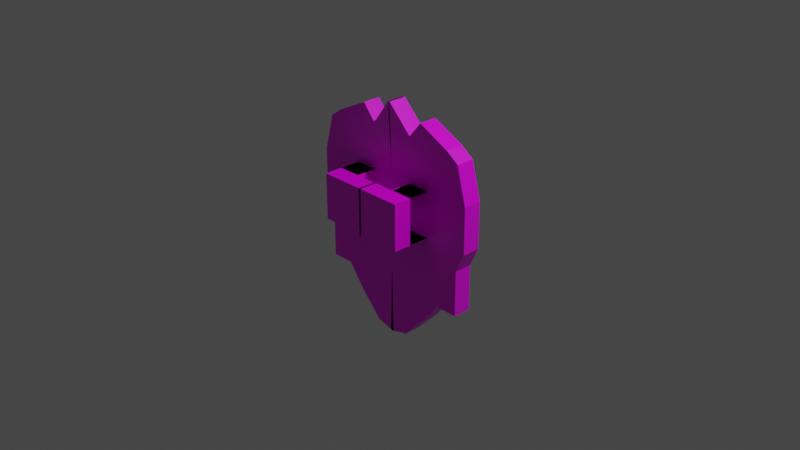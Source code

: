 # Source: Shield.blend  (saved by Blender 3.0.42; exported with 4.5.12 LTS)
import bpy
from mathutils import Matrix  # noqa: F401  (used for matrix-valued properties, if any)

bpy.ops.wm.read_factory_settings(use_empty=True)
scene = bpy.context.scene
scene.name = 'Scene'

# ---- collections
col_collection = bpy.data.collections.new('Collection'); scene.collection.children.link(col_collection)

# ---- images (referenced by path relative to the original .blend; pixels are not part of the script)
import os
ASSET_DIR = os.environ.get("B2B_ASSET_DIR", "")  # directory of the original .blend (textures are referenced by path, not embedded)
HERE = os.path.dirname(os.path.abspath(__file__))  # packed textures are extracted next to this script under _unpacked/

def load_image(name, relpath, width, height, colorspace="sRGB"):
    """Load a texture the original file referenced (path relative to the .blend, or extracted next to this script)."""
    p = next((c for c in (os.path.join(HERE, relpath), os.path.join(ASSET_DIR, relpath)) if relpath and os.path.exists(c)), "")
    if p:
        img = bpy.data.images.load(p, check_existing=True)
        img.name = name
    else:  # same state as the original file: an image datablock whose file is absent (Cycles renders it pink)
        img = bpy.data.images.new(name, width, height)
        img.source = "FILE"
        img.filepath = "//" + (relpath or name)
    img.colorspace_settings.name = colorspace
    return img
img_color_atlas_new2_png = load_image('color-atlas-new2.png', 'color-atlas-new2.png', 1024, 1024, 'sRGB')

# ---- materials (node trees are filled in below, after node groups)
mat_material = bpy.data.materials.new('Material')
mat_material.alpha_threshold = 0.0
mat_material.use_transparent_shadow = False
mat_material.line_color = (0.0, 0.0, 0.0, 1.0)

# ---- material node trees
mat_material.use_nodes = True; mat_material.node_tree.nodes.clear()
_N = mat_material.node_tree.nodes; _L = mat_material.node_tree.links
n0 = _N.new('ShaderNodeOutputMaterial'); n0.name = 'Material Output'; n0.location = (300, 300)
n1 = _N.new('ShaderNodeBsdfPrincipled'); n1.name = 'Principled BSDF'; n1.location = (10, 300)
n1.distribution = 'GGX'
n1.subsurface_method = 'RANDOM_WALK_SKIN'
n1.inputs[2].default_value = 0.4
n1.inputs[3].default_value = 1.45
n1.inputs[27].default_value = (0.0, 0.0, 0.0, 1.0)
n1.inputs[28].default_value = 1.0
n2 = _N.new('ShaderNodeTexImage'); n2.name = 'Image Texture'; n2.location = (-280, 280)
n2.image = img_color_atlas_new2_png
_L.new(n1.outputs[0], n0.inputs[0])
_L.new(n2.outputs[0], n1.inputs[0])
n0.is_active_output = True

# ---- world
world_world = bpy.data.worlds.new('World'); scene.world = world_world
world_world.use_nodes = True; world_world.node_tree.nodes.clear()
_N = world_world.node_tree.nodes; _L = world_world.node_tree.links
n0 = _N.new('ShaderNodeOutputWorld'); n0.name = 'World Output'; n0.location = (300, 300)
n1 = _N.new('ShaderNodeBackground'); n1.name = 'Background'; n1.location = (10, 300)
n1.inputs[0].default_value = (0.05088, 0.05088, 0.05088, 1.0)
_L.new(n1.outputs[0], n0.inputs[0])
n0.is_active_output = True
world_world.color = (0.05088, 0.05088, 0.05088)
world_world.use_sun_shadow = False
world_world.sun_shadow_jitter_overblur = 0.0

# ---- cameras
cam_camera = bpy.data.cameras.new('Camera')
cam_camera.clip_end = 100.0
cam_camera.ortho_scale = 7.314

# ---- lights
light_light = bpy.data.lights.new('Light', 'POINT')
light_light.transmission_factor = 0.0
light_light.energy = 1000.0
light_light.shadow_soft_size = 0.1
light_light.shadow_maximum_resolution = 0.006
light_light.use_absolute_resolution = True

# ---- meshes
me_cube = bpy.data.meshes.new('Cube')
me_cube.from_pydata([(-1.0, 1.0, 0.0), (-1.0, -1.0, 0.0), (-0.4754, 1.0, -0.9459), (-0.9016, 3.835e-08, -0.7146), (-0.8917, 1.0, 0.9016), (-0.9016, 1.0, -0.7146), (-0.8917, -1.0, 0.9016), (-0.9016, -1.0, -0.7146), (0.01969, 1.0, -1.285), (-0.01205, -1.359, 1.293), (0.01969, -1.0, -1.285), (-0.01205, 0.6411, 1.293), (-0.3966, -1.0, 1.172), (-0.8917, -1.322e-08, 0.9016), (-0.4754, -1.0, -0.9459), (-0.3966, 1.0, 1.172), (0.0, 1.0, 0.0), (0.01969, -3.835e-08, -1.285), (0.0, -1.0, 0.0), (-0.01205, -0.3589, 1.293), (-0.4754, 7.274e-09, -0.9459), (-0.5, 1.0, 0.0), (-1.0, 0.0, 0.0), (-0.5, -1.0, 0.0), (-0.3966, 2.314e-08, 1.172), (-0.9016, -0.5, -0.7146), (-0.6516, 1.0, -0.7146), (-0.75, 1.0, 1.0), (-1.0, -1.0, 0.5), (-0.9016, -1.0, -0.2146), (-0.9016, 1.0, -0.2146), (-0.75, -1.0, 1.0), (-0.6516, -1.0, -0.7146), (-0.9016, 0.5, -0.7146), (-0.8917, 0.5, 0.9016), (-0.8917, -0.5, 0.9016), (-0.25, -1.0, 1.0), (-1.0, 1.0, 0.5), (-0.2057, 1.0, -1.231), (-0.2057, -1.0, -1.231), (-0.25, 1.0, 1.0), (0.0, 1.0, -0.5), (0.01969, -0.5, -1.285), (0.0, -1.0, -0.5), (-0.01205, -0.8589, 1.293), (0.0, 1.0, 0.5), (0.01969, 0.5, -1.285), (0.0, -1.0, 0.5), (-0.01205, 0.1411, 1.293), (-0.4754, -0.5, -0.9459), (-0.4754, 0.5, -0.9459), (-0.6516, 3.835e-08, -0.7146), (-0.2057, -3.108e-08, -1.231), (-0.25, 1.0, 0.0), (-0.75, 1.0, 0.0), (-0.5, 1.0, -0.5), (-0.5, 1.0, 0.5), (-1.0, 0.5, 0.0), (-1.0, -0.5, 0.0), (-0.9016, 3.835e-08, -0.2146), (-1.0, 0.0, 0.5), (-0.75, -1.0, 0.0), (-0.25, -1.0, 0.0), (-0.5, -1.0, -0.5), (-0.5, -1.0, 0.5), (-0.3966, -0.5, 1.172), (-0.3966, 0.5, 1.172), (-0.25, 0.0, 1.0), (-0.75, 0.0, 1.0), (-0.75, 0.5, 1.0), (-0.25, 0.5, 1.0), (-0.25, -0.5, 1.0), (-0.25, -1.0, 0.5), (-0.25, -1.0, -0.5), (-0.75, -1.0, -0.5), (-1.0, -0.5, 0.5), (-0.9016, -0.5, -0.2146), (-0.9016, 0.5, -0.2146), (-0.75, 1.0, 0.5), (-0.2057, 0.5, -1.231), (-0.6516, -0.5, -0.7146), (-0.2057, -0.5, -1.231), (-0.25, 1.0, 0.5), (-0.75, 1.0, -0.5), (-0.25, 1.0, -0.5), (-0.6516, 0.5, -0.7146), (-1.0, 0.5, 0.5), (-0.75, -1.0, 0.5), (-0.75, -0.5, 1.0), (-0.25, 1.0, 0.0), (-0.25, -1.0, 0.0), (-0.5, 1.0, 0.0), (-0.5, -1.0, 0.0), (-0.25, 1.0, 0.0), (-0.25, -1.0, 0.0), (-0.25, -3.269, 0.0), (-0.5, -3.269, 0.0), (-0.5, -3.269, 0.5), (-0.25, -3.269, 0.5), (-0.25, -5.242, 0.0), (-0.5, -5.242, 0.0), (-0.5, -5.242, 0.5), (-0.25, -5.242, 0.5), (-0.2377, -1.0, 0.5), (-0.2377, -1.0, 0.0), (-0.2377, -3.269, 0.5), (-0.2377, -3.269, 0.0), (0.01235, -3.269, 0.5), (0.01235, -3.269, 0.0), (0.01235, -5.242, 0.5), (0.01235, -5.242, 0.0)], [(53, 89), (62, 90), (21, 91), (23, 92), (89, 93), (90, 94)], [(88, 35, 6, 31), (87, 31, 6, 28), (86, 34, 4, 37), (85, 50, 20, 51), (84, 53, 16, 41), (83, 54, 21, 55), (82, 40, 11, 45), (81, 42, 10, 39), (80, 49, 14, 32), (79, 46, 17, 52), (78, 27, 15, 56), (77, 57, 0, 30), (76, 58, 22, 59), (75, 35, 13, 60), (74, 61, 1, 29), (73, 62, 23, 63), (72, 36, 12, 64), (71, 65, 12, 36), (70, 66, 24, 67), (69, 34, 13, 68), (66, 69, 68, 24), (15, 27, 69, 66), (27, 4, 34, 69), (48, 70, 67, 19), (11, 40, 70, 48), (40, 15, 66, 70), (44, 71, 36, 9), (19, 67, 71, 44), (67, 24, 65, 71), (72, 64, 97, 98), (18, 47, 72, 62), (47, 9, 36, 72), (39, 73, 63, 14), (10, 43, 73, 39), (43, 18, 62, 73), (32, 74, 29, 7), (14, 63, 74, 32), (63, 23, 61, 74), (58, 75, 60, 22), (1, 28, 75, 58), (28, 6, 35, 75), (25, 76, 59, 3), (7, 29, 76, 25), (29, 1, 58, 76), (33, 77, 30, 5), (3, 59, 77, 33), (59, 22, 57, 77), (54, 78, 56, 21), (0, 37, 78, 54), (37, 4, 27, 78), (50, 79, 52, 20), (2, 38, 79, 50), (38, 8, 46, 79), (25, 80, 32, 7), (3, 51, 80, 25), (51, 20, 49, 80), (49, 81, 39, 14), (20, 52, 81, 49), (52, 17, 42, 81), (53, 82, 45, 16), (21, 56, 82, 53), (56, 15, 40, 82), (26, 83, 55, 2), (5, 30, 83, 26), (30, 0, 54, 83), (38, 84, 41, 8), (2, 55, 84, 38), (55, 21, 53, 84), (33, 85, 51, 3), (5, 26, 85, 33), (26, 2, 50, 85), (57, 86, 37, 0), (22, 60, 86, 57), (60, 13, 34, 86), (61, 87, 28, 1), (23, 64, 87, 61), (64, 12, 31, 87), (65, 88, 31, 12), (24, 68, 88, 65), (68, 13, 35, 88), (99, 95, 108, 110), (97, 64, 103, 105), (23, 62, 95, 96), (62, 72, 98, 95), (99, 102, 101, 100), (97, 96, 100, 101), (98, 97, 101, 102), (96, 95, 99, 100), (108, 107, 109, 110), (103, 104, 106, 105), (102, 99, 110, 109), (95, 98, 107, 108), (98, 102, 109, 107), (96, 97, 105, 106), (64, 23, 104, 103), (23, 96, 106, 104)])
_uv = me_cube.uv_layers.new(name='UVMap')
_uv.uv.foreach_set('vector', [0.08726, 0.07185, 0.08911, 0.07185, 0.08911, 0.07556, 0.08726, 0.07556, 0.0706, 0.08851, 0.0743, 0.08851, 0.0743, 0.09036, 0.0706, 0.09036, 0.0706, 0.04224, 0.0743, 0.04224, 0.0743, 0.04595, 0.0706, 0.04595, 0.04655, 0.06445, 0.0484, 0.06445, 0.0484, 0.06815, 0.04655, 0.06815, 0.0632, 0.0515, 0.0669, 0.0515, 0.0669, 0.05335, 0.0632, 0.05335, 0.0632, 0.0478, 0.0669, 0.0478, 0.0669, 0.04965, 0.0632, 0.04965, 0.0706, 0.0515, 0.0743, 0.0515, 0.0743, 0.05335, 0.0706, 0.05335, 0.05025, 0.07185, 0.0521, 0.07185, 0.0521, 0.07556, 0.05025, 0.07556, 0.04655, 0.07185, 0.0484, 0.07185, 0.0484, 0.07556, 0.04655, 0.07556, 0.05025, 0.06445, 0.0521, 0.06445, 0.0521, 0.06815, 0.05025, 0.06815, 0.0706, 0.0478, 0.0743, 0.0478, 0.0743, 0.04965, 0.0706, 0.04965, 0.0632, 0.04224, 0.0669, 0.04224, 0.0669, 0.04595, 0.0632, 0.04595, 0.0632, 0.03484, 0.0669, 0.03484, 0.0669, 0.03854, 0.0632, 0.03854, 0.0706, 0.03484, 0.0743, 0.03484, 0.0743, 0.03854, 0.0706, 0.03854, 0.0632, 0.08851, 0.0669, 0.08851, 0.0669, 0.09036, 0.0632, 0.09036, 0.0632, 0.08481, 0.0669, 0.08481, 0.0669, 0.08666, 0.0632, 0.08666, 0.0706, 0.08481, 0.0743, 0.08481, 0.0743, 0.08666, 0.0706, 0.08666, 0.08356, 0.07185, 0.08541, 0.07185, 0.08541, 0.07556, 0.08356, 0.07556, 0.08356, 0.06445, 0.08541, 0.06445, 0.08541, 0.06815, 0.08356, 0.06815, 0.08726, 0.06445, 0.08911, 0.06445, 0.08911, 0.06815, 0.08726, 0.06815, 0.08541, 0.06445, 0.08726, 0.06445, 0.08726, 0.06815, 0.08541, 0.06815, 0.08541, 0.06075, 0.08726, 0.06075, 0.08726, 0.06445, 0.08541, 0.06445, 0.08726, 0.06075, 0.08911, 0.06075, 0.08911, 0.06445, 0.08726, 0.06445, 0.08171, 0.06445, 0.08356, 0.06445, 0.08356, 0.06815, 0.08171, 0.06815, 0.08171, 0.06075, 0.08356, 0.06075, 0.08356, 0.06445, 0.08171, 0.06445, 0.08356, 0.06075, 0.08541, 0.06075, 0.08541, 0.06445, 0.08356, 0.06445, 0.08171, 0.07185, 0.08356, 0.07185, 0.08356, 0.07556, 0.08171, 0.07556, 0.08171, 0.06815, 0.08356, 0.06815, 0.08356, 0.07185, 0.08171, 0.07185, 0.08356, 0.06815, 0.08541, 0.06815, 0.08541, 0.07185, 0.08356, 0.07185, 0.0706, 0.08481, 0.0706, 0.08666, 0.0706, 0.08666, 0.0706, 0.08481, 0.0669, 0.08296, 0.0706, 0.08296, 0.0706, 0.08481, 0.0669, 0.08481, 0.0706, 0.08296, 0.0743, 0.08296, 0.0743, 0.08481, 0.0706, 0.08481, 0.0595, 0.08481, 0.0632, 0.08481, 0.0632, 0.08666, 0.0595, 0.08666, 0.0595, 0.08296, 0.0632, 0.08296, 0.0632, 0.08481, 0.0595, 0.08481, 0.0632, 0.08296, 0.0669, 0.08296, 0.0669, 0.08481, 0.0632, 0.08481, 0.0595, 0.08851, 0.0632, 0.08851, 0.0632, 0.09036, 0.0595, 0.09036, 0.0595, 0.08666, 0.0632, 0.08666, 0.0632, 0.08851, 0.0595, 0.08851, 0.0632, 0.08666, 0.0669, 0.08666, 0.0669, 0.08851, 0.0632, 0.08851, 0.0669, 0.03484, 0.0706, 0.03484, 0.0706, 0.03854, 0.0669, 0.03854, 0.0669, 0.03114, 0.0706, 0.03114, 0.0706, 0.03484, 0.0669, 0.03484, 0.0706, 0.03114, 0.0743, 0.03114, 0.0743, 0.03484, 0.0706, 0.03484, 0.0595, 0.03484, 0.0632, 0.03484, 0.0632, 0.03854, 0.0595, 0.03854, 0.0595, 0.03114, 0.0632, 0.03114, 0.0632, 0.03484, 0.0595, 0.03484, 0.0632, 0.03114, 0.0669, 0.03114, 0.0669, 0.03484, 0.0632, 0.03484, 0.0595, 0.04224, 0.0632, 0.04224, 0.0632, 0.04595, 0.0595, 0.04595, 0.0595, 0.03854, 0.0632, 0.03854, 0.0632, 0.04224, 0.0595, 0.04224, 0.0632, 0.03854, 0.0669, 0.03854, 0.0669, 0.04224, 0.0632, 0.04224, 0.3068, 0.05395, 0.3105, 0.05395, 0.3105, 0.0558, 0.3068, 0.0558, 0.0669, 0.04595, 0.0706, 0.04595, 0.0706, 0.0478, 0.0669, 0.0478, 0.0706, 0.04595, 0.0743, 0.04595, 0.0743, 0.0478, 0.0706, 0.0478, 0.0484, 0.06445, 0.05025, 0.06445, 0.05025, 0.06815, 0.0484, 0.06815, 0.0484, 0.06075, 0.05025, 0.06075, 0.05025, 0.06445, 0.0484, 0.06445, 0.05025, 0.06075, 0.0521, 0.06075, 0.0521, 0.06445, 0.05025, 0.06445, 0.04469, 0.07185, 0.04655, 0.07185, 0.04655, 0.07556, 0.04469, 0.07556, 0.04469, 0.06815, 0.04655, 0.06815, 0.04655, 0.07185, 0.04469, 0.07185, 0.04655, 0.06815, 0.0484, 0.06815, 0.0484, 0.07185, 0.04655, 0.07185, 0.0484, 0.07185, 0.05025, 0.07185, 0.05025, 0.07556, 0.0484, 0.07556, 0.0484, 0.06815, 0.05025, 0.06815, 0.05025, 0.07185, 0.0484, 0.07185, 0.05025, 0.06815, 0.0521, 0.06815, 0.0521, 0.07185, 0.05025, 0.07185, 0.2244, 0.07487, 0.2281, 0.07487, 0.2281, 0.07673, 0.2244, 0.07673, 0.0669, 0.04965, 0.0706, 0.04965, 0.0706, 0.0515, 0.0669, 0.0515, 0.0706, 0.04965, 0.0743, 0.04965, 0.0743, 0.0515, 0.0706, 0.0515, 0.0595, 0.0478, 0.0632, 0.0478, 0.0632, 0.04965, 0.0595, 0.04965, 0.0595, 0.04595, 0.0632, 0.04595, 0.0632, 0.0478, 0.0595, 0.0478, 0.0632, 0.04595, 0.0669, 0.04595, 0.0669, 0.0478, 0.0632, 0.0478, 0.0595, 0.0515, 0.0632, 0.0515, 0.0632, 0.05335, 0.0595, 0.05335, 0.0595, 0.04965, 0.0632, 0.04965, 0.0632, 0.0515, 0.0595, 0.0515, 0.1752, 0.04596, 0.1789, 0.04596, 0.1789, 0.04781, 0.1752, 0.04781, 0.04469, 0.06445, 0.04655, 0.06445, 0.04655, 0.06815, 0.04469, 0.06815, 0.04469, 0.06075, 0.04655, 0.06075, 0.04655, 0.06445, 0.04469, 0.06445, 0.04655, 0.06075, 0.0484, 0.06075, 0.0484, 0.06445, 0.04655, 0.06445, 0.0669, 0.04224, 0.0706, 0.04224, 0.0706, 0.04595, 0.0669, 0.04595, 0.0669, 0.03854, 0.0706, 0.03854, 0.0706, 0.04224, 0.0669, 0.04224, 0.0706, 0.03854, 0.0743, 0.03854, 0.0743, 0.04224, 0.0706, 0.04224, 0.0669, 0.08851, 0.0706, 0.08851, 0.0706, 0.09036, 0.0669, 0.09036, 0.0669, 0.08666, 0.0706, 0.08666, 0.0706, 0.08851, 0.0669, 0.08851, 0.0706, 0.08666, 0.0743, 0.08666, 0.0743, 0.08851, 0.0706, 0.08851, 0.08541, 0.07185, 0.08726, 0.07185, 0.08726, 0.07556, 0.08541, 0.07556, 0.08541, 0.06815, 0.08726, 0.06815, 0.08726, 0.07185, 0.08541, 0.07185, 0.08726, 0.06815, 0.08911, 0.06815, 0.08911, 0.07185, 0.08726, 0.07185, 0.0669, 0.08481, 0.0669, 0.08481, 0.0669, 0.08481, 0.0669, 0.08481, 0.0706, 0.08666, 0.0706, 0.08666, 0.0706, 0.08666, 0.0706, 0.08666, 0.0669, 0.08666, 0.0669, 0.08481, 0.0669, 0.08481, 0.0669, 0.08666, 0.5, 0.9062, 0.5625, 0.9062, 0.5625, 0.9062, 0.5, 0.9062, 0.0669, 0.08481, 0.0706, 0.08481, 0.0706, 0.08666, 0.0669, 0.08666, 0.0706, 0.08666, 0.0669, 0.08666, 0.0669, 0.08666, 0.0706, 0.08666, 0.0706, 0.08481, 0.0706, 0.08666, 0.0706, 0.08666, 0.0706, 0.08481, 0.0669, 0.08666, 0.0669, 0.08481, 0.0669, 0.08481, 0.0669, 0.08666, 0.0669, 0.08481, 0.0706, 0.08481, 0.0706, 0.08481, 0.0669, 0.08481, 0.0706, 0.08666, 0.0669, 0.08666, 0.0669, 0.08666, 0.0706, 0.08666, 0.0706, 0.08481, 0.0669, 0.08481, 0.0669, 0.08481, 0.0706, 0.08481, 0.5, 0.9062, 0.5625, 0.9062, 0.5625, 0.9062, 0.5, 0.9062, 0.0706, 0.08481, 0.0706, 0.08481, 0.0706, 0.08481, 0.0706, 0.08481, 0.0669, 0.08666, 0.0706, 0.08666, 0.0706, 0.08666, 0.0669, 0.08666, 0.0706, 0.08666, 0.0669, 0.08666, 0.0669, 0.08666, 0.0706, 0.08666, 0.0669, 0.08666, 0.0669, 0.08666, 0.0669, 0.08666, 0.0669, 0.08666])
me_cube.materials.append(mat_material)
me_cube.use_remesh_preserve_volume = False
me_cube.use_remesh_preserve_attributes = False
me_cube.use_mirror_vertex_groups = False
me_cube.update()

# ---- objects
ob_cube = bpy.data.objects.new('Cube', me_cube)
ob_light = bpy.data.objects.new('Light', light_light)
ob_camera = bpy.data.objects.new('Camera', cam_camera)

# ---- transforms, parenting, visibility, modifiers, constraints
ob_cube.location = (0.0, 0.0, 0.0)
ob_cube.scale = (1.0, 0.1, 1.0)
ob_cube.lock_rotations_4d = False
ob_cube.empty_display_type = 'ARROWS'
ob_cube.lineart.crease_threshold = 0.0
_m = ob_cube.modifiers.new('Mirror', 'MIRROR')
ob_light.location = (4.076, 1.005, 5.904)
ob_light.rotation_euler = (0.6503, 0.05522, 1.866)
ob_light.lock_rotations_4d = False
ob_light.empty_display_type = 'ARROWS'
ob_light.color = (0.0, 0.0, 0.0, 0.0)
ob_light.lineart.crease_threshold = 0.0
ob_camera.location = (7.359, -6.926, 4.958)
ob_camera.rotation_euler = (1.109, 0.0, 0.8149)
ob_camera.lock_rotations_4d = False
ob_camera.empty_display_type = 'ARROWS'
ob_camera.color = (0.0, 0.0, 0.0, 0.0)
ob_camera.display_type = 'WIRE'
ob_camera.lineart.crease_threshold = 0.0

# ---- collection membership
col_collection.objects.link(ob_cube)
col_collection.objects.link(ob_light)
col_collection.objects.link(ob_camera)

# ---- scene / render settings (as saved in the file)
scene.camera = ob_camera
scene.frame_start = 1; scene.frame_end = 250; scene.frame_set(1)
scene.render.engine = 'BLENDER_EEVEE_NEXT'
scene.cycles.sampling_pattern = 'TABULATED_SOBOL'
scene.cycles.use_light_tree = False
scene.view_settings.view_transform = 'Filmic'
bpy.context.view_layer.update()

